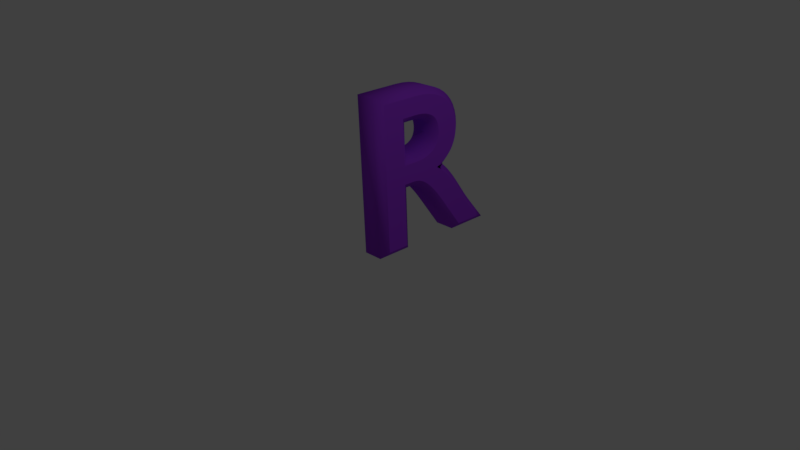 # Source: R1.blend  (saved by Blender 2.79.0; exported with 4.5.12 LTS)
import bpy
from mathutils import Matrix  # noqa: F401  (used for matrix-valued properties, if any)

bpy.ops.wm.read_factory_settings(use_empty=True)
scene = bpy.context.scene
scene.name = 'Scene'

# ---- collections
col_collection_1 = bpy.data.collections.new('Collection 1'); scene.collection.children.link(col_collection_1)

# ---- materials (node trees are filled in below, after node groups)
mat_material_001 = bpy.data.materials.new('Material.001')
mat_material_001.alpha_threshold = 0.0
mat_material_001.use_transparent_shadow = False
mat_material_001.diffuse_color = (0.3416, 0.04694, 0.8, 1.0)
mat_material_001.roughness = 0.5

# ---- material node trees

# ---- world
world_world = bpy.data.worlds.new('World'); scene.world = world_world
world_world.color = (0.05088, 0.05088, 0.05088)
world_world.use_sun_shadow = False
world_world.sun_shadow_jitter_overblur = 0.0
world_world.cycles.sampling_method = 'MANUAL'

# ---- cameras
cam_camera = bpy.data.cameras.new('Camera')
cam_camera.clip_end = 100.0
cam_camera.lens = 35.0
cam_camera.sensor_width = 32.0
cam_camera.sensor_height = 18.0
cam_camera.ortho_scale = 7.314
cam_camera.dof.focus_distance = 0.0
cam_camera.dof.aperture_fstop = 128.0

# ---- lights
light_lamp = bpy.data.lights.new('Lamp', 'POINT')
light_lamp.transmission_factor = 0.0
light_lamp.cutoff_distance = 30.0
light_lamp.energy = 100.0
light_lamp.shadow_buffer_clip_start = 1.001
light_lamp.shadow_soft_size = 0.1
light_lamp.shadow_maximum_resolution = 0.006
light_lamp.use_absolute_resolution = True

# ---- curves / text
txt_text = bpy.data.curves.new('Text', 'FONT')
txt_text.dimensions = '2D'
txt_text.body = 'R'
txt_text.materials.append(mat_material_001)
txt_text.use_path_clamp = True
txt_text.bevel_resolution = 0
txt_text.extrude = 0.05
txt_text.bevel_depth = 0.03

# ---- objects
ob_text = bpy.data.objects.new('Text', txt_text)
ob_lamp = bpy.data.objects.new('Lamp', light_lamp)
ob_camera = bpy.data.objects.new('Camera', cam_camera)

# ---- transforms, parenting, visibility, modifiers, constraints
ob_text.location = (-0.3358, 0.2058, -0.2022)
ob_text.rotation_euler = (1.522, -0.0, 1.558)
ob_text.scale = (3.215, 2.985, 2.945)
ob_text.lineart.crease_threshold = 0.0
ob_lamp.location = (4.076, 1.005, 5.904)
ob_lamp.rotation_euler = (0.6503, 0.05522, 1.866)
ob_lamp.lock_rotations_4d = False
ob_lamp.empty_display_type = 'ARROWS'
ob_lamp.color = (0.0, 0.0, 0.0, 0.0)
ob_lamp.lineart.crease_threshold = 0.0
ob_camera.location = (7.481, -6.508, 5.344)
ob_camera.rotation_euler = (1.109, 0.0, 0.8149)
ob_camera.lock_rotations_4d = False
ob_camera.empty_display_type = 'ARROWS'
ob_camera.color = (0.0, 0.0, 0.0, 0.0)
ob_camera.display_type = 'WIRE'
ob_camera.lineart.crease_threshold = 0.0

# ---- collection membership
col_collection_1.objects.link(ob_text)
col_collection_1.objects.link(ob_lamp)
col_collection_1.objects.link(ob_camera)

# ---- scene / render settings (as saved in the file)
scene.camera = ob_camera
scene.frame_start = 1; scene.frame_end = 250; scene.frame_set(1)
scene.render.engine = 'BLENDER_EEVEE_NEXT'
scene.render.resolution_percentage = 50
scene.render.dither_intensity = 0.0
scene.cycles.use_denoising = False
scene.cycles.samples = 128
scene.cycles.sampling_pattern = 'TABULATED_SOBOL'
scene.cycles.use_adaptive_sampling = False
scene.cycles.use_light_tree = False
scene.cycles.blur_glossy = 0.0
scene.cycles.sample_clamp_indirect = 0.0
scene.view_settings.view_transform = 'Standard'
bpy.context.view_layer.update()
